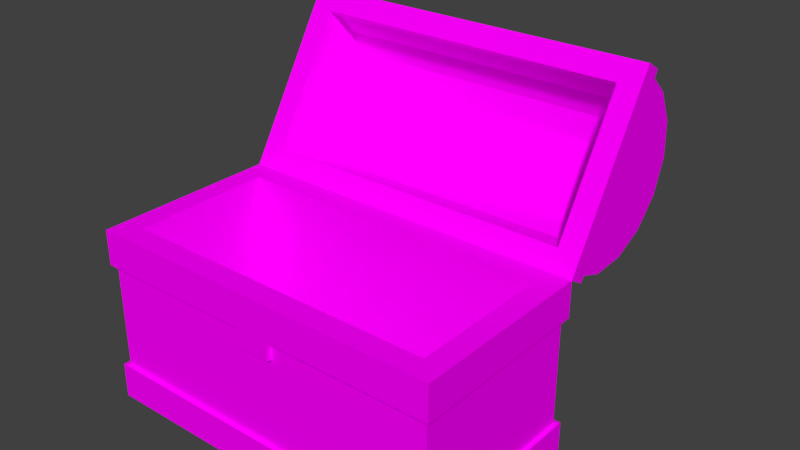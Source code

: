 # Source: Chest.blend  (saved by Blender 2.76.0; exported with 4.5.12 LTS)
import bpy
from mathutils import Matrix  # noqa: F401  (used for matrix-valued properties, if any)

bpy.ops.wm.read_factory_settings(use_empty=True)
scene = bpy.context.scene
scene.name = 'Scene'

# ---- collections
col_collection_1 = bpy.data.collections.new('Collection 1'); scene.collection.children.link(col_collection_1)

# ---- images (referenced by path relative to the original .blend; pixels are not part of the script)
import os
ASSET_DIR = os.environ.get("B2B_ASSET_DIR", "")  # directory of the original .blend (textures are referenced by path, not embedded)
HERE = os.path.dirname(os.path.abspath(__file__))  # packed textures are extracted next to this script under _unpacked/

def load_image(name, relpath, width, height, colorspace="sRGB"):
    """Load a texture the original file referenced (path relative to the .blend, or extracted next to this script)."""
    p = next((c for c in (os.path.join(HERE, relpath), os.path.join(ASSET_DIR, relpath)) if relpath and os.path.exists(c)), "")
    if p:
        img = bpy.data.images.load(p, check_existing=True)
        img.name = name
    else:  # same state as the original file: an image datablock whose file is absent (Cycles renders it pink)
        img = bpy.data.images.new(name, width, height)
        img.source = "FILE"
        img.filepath = "//" + (relpath or name)
    img.colorspace_settings.name = colorspace
    return img
img_tex_main_menu_obj_png = load_image('TEX_Main_Menu_Obj.png', 'TEX_Main_Menu_Obj.png', 1024, 1024, 'sRGB')

# ---- materials (node trees are filled in below, after node groups)
mat_mat_chest_top = bpy.data.materials.new('MAT_Chest_Top')
mat_mat_chest_top.alpha_threshold = 0.0
mat_mat_chest_top.roughness = 0.5
mat_mat_chest_bottom = bpy.data.materials.new('MAT_Chest_Bottom')
mat_mat_chest_bottom.alpha_threshold = 0.0
mat_mat_chest_bottom.roughness = 0.5

# ---- material node trees
mat_mat_chest_top.use_nodes = True; mat_mat_chest_top.node_tree.nodes.clear()
_N = mat_mat_chest_top.node_tree.nodes; _L = mat_mat_chest_top.node_tree.links
n0 = _N.new('ShaderNodeOutputMaterial'); n0.name = 'Material Output'; n0.location = (300, 300)
n1 = _N.new('ShaderNodeBsdfDiffuse'); n1.name = 'Diffuse BSDF'; n1.location = (10, 300)
n2 = _N.new('ShaderNodeTexImage'); n2.name = 'Image Texture'; n2.location = (-262, 390)
n2.width = 140
n2.image = img_tex_main_menu_obj_png
_L.new(n1.outputs[0], n0.inputs[0])
_L.new(n2.outputs[0], n1.inputs[0])
n0.is_active_output = True
mat_mat_chest_bottom.use_nodes = True; mat_mat_chest_bottom.node_tree.nodes.clear()
_N = mat_mat_chest_bottom.node_tree.nodes; _L = mat_mat_chest_bottom.node_tree.links
n0 = _N.new('ShaderNodeOutputMaterial'); n0.name = 'Material Output'; n0.location = (300, 300)
n1 = _N.new('ShaderNodeBsdfDiffuse'); n1.name = 'Diffuse BSDF'; n1.location = (10, 300)
n2 = _N.new('ShaderNodeTexImage'); n2.name = 'Image Texture'; n2.location = (-247, 365)
n2.width = 140
n2.image = img_tex_main_menu_obj_png
_L.new(n1.outputs[0], n0.inputs[0])
_L.new(n2.outputs[0], n1.inputs[0])
n0.is_active_output = True

# ---- world
world_world = bpy.data.worlds.new('World'); scene.world = world_world
world_world.color = (0.05088, 0.05088, 0.05088)
world_world.use_sun_shadow = False
world_world.sun_shadow_jitter_overblur = 0.0
world_world.cycles.sampling_method = 'MANUAL'
world_world.cycles.sample_map_resolution = 256

# ---- meshes
me_cylinder = bpy.data.meshes.new('Cylinder')
me_cylinder.from_pydata([(-0.1, -0.025, -1.0), (-0.1, -0.025, 1.0), (-0.4916, -0.525, 0.9064), (-0.4618, -0.6749, 0.9064), (-0.3769, -0.8019, 0.9064), (-0.2499, -0.8868, 0.9064), (-0.1, -0.9269, 0.9), (-0.1, -0.9269, -0.9), (-0.2499, -0.8868, -0.9064), (-0.3769, -0.8019, -0.9064), (-0.4618, -0.6749, -0.9064), (-0.4916, -0.525, -0.9064), (-0.4618, -0.3751, -0.9064), (-0.3769, -0.2481, -0.9064), (-0.2499, -0.1632, -0.9064), (-0.1, -0.1231, -0.9), (-0.1, -1.025, -1.0), (-0.1, -1.025, 1.0), (-0.2913, -0.9869, -1.0), (-0.2913, -0.9869, 1.0), (-0.4536, -0.8786, -1.0), (-0.4536, -0.8786, 1.0), (-0.5619, -0.7163, -1.0), (-0.5619, -0.7163, 1.0), (-0.6, -0.525, -1.0), (-0.6, -0.525, 1.0), (-0.5619, -0.3337, -1.0), (-0.5619, -0.3337, 1.0), (-0.4536, -0.1714, -1.0), (-0.4536, -0.1714, 1.0), (-0.2913, -0.06306, -1.0), (-0.2913, -0.06306, 1.0), (-0.4618, -0.3751, 0.9064), (-0.3769, -0.2481, 0.9064), (-0.2499, -0.1632, 0.9064), (-0.1, -0.1231, 0.9), (-0.2499, -0.8868, 0.0), (-0.1, -0.9269, 0.0), (6.706e-08, -0.9269, 0.9), (-6.706e-08, -0.9269, -0.9), (-6.706e-08, -0.1231, -0.9), (-0.1, -0.025, 0.0), (-0.3769, -0.8019, 0.0), (6.706e-08, -0.1231, 0.9), (-0.1, -2.421e-08, -1.025), (-0.1, -2.421e-08, 1.025), (-0.1, -1.05, -1.025), (-0.1, -1.05, 1.025), (7.451e-08, -1.05, 1.025), (-7.451e-08, -1.05, -1.025), (-7.451e-08, -2.421e-08, -1.025), (7.451e-08, -2.421e-08, 1.025), (-0.1, -1.025, 0.0), (-0.2913, -0.9869, 0.0), (-0.4536, -0.8786, 0.0), (-0.5619, -0.7163, 0.0), (-0.6, -0.525, 0.0), (-0.5619, -0.3337, 0.0), (-0.4536, -0.1714, 0.0), (-0.2913, -0.06306, 0.0), (-0.4618, -0.6749, 0.0), (-0.4916, -0.525, 0.0), (-0.4618, -0.3751, 0.0), (-0.3769, -0.2481, 5.96e-08), (-0.1, -0.1231, 0.0), (-0.2499, -0.1632, 0.0), (0.0, -0.9269, 0.0), (0.0, -0.1231, 0.0), (-0.1, -2.421e-08, 0.0), (-0.1, -1.05, 0.0), (0.0, -2.421e-08, 0.0), (0.0, -1.05, 0.0)], [], [(61, 62, 32, 2), (60, 61, 2, 3), (36, 42, 4, 5), (37, 36, 5, 6), (6, 5, 4, 3, 2, 32, 33, 34, 35), (15, 14, 13, 12, 11, 10, 9, 8, 7), (0, 16, 18, 20, 22, 24, 26, 28, 30), (17, 1, 31, 29, 27, 25, 23, 21, 19), (52, 17, 19, 53), (53, 19, 21, 54), (54, 21, 23, 55), (55, 23, 25, 56), (56, 25, 27, 57), (57, 27, 29, 58), (42, 60, 3, 4), (59, 31, 1, 41), (58, 29, 31, 59), (62, 63, 33, 32), (65, 64, 35, 34), (63, 65, 34, 33), (15, 7, 39, 40), (52, 16, 46, 69), (41, 1, 45, 68), (64, 15, 40, 67), (50, 70, 67, 40), (39, 49, 50, 40), (43, 51, 48, 38), (66, 71, 49, 39), (38, 48, 71, 66), (37, 6, 38, 66), (44, 68, 70, 50), (6, 35, 43, 38), (68, 45, 51, 70), (69, 46, 49, 71), (46, 44, 50, 49), (45, 47, 48, 51), (16, 0, 44, 46), (47, 69, 71, 48), (7, 37, 66, 39), (1, 17, 47, 45), (70, 51, 43, 67), (35, 64, 67, 43), (0, 41, 68, 44), (17, 52, 69, 47), (13, 14, 65, 63), (14, 15, 64, 65), (12, 13, 63, 62), (28, 58, 59, 30), (30, 59, 41, 0), (9, 10, 60, 42), (26, 57, 58, 28), (24, 56, 57, 26), (22, 55, 56, 24), (20, 54, 55, 22), (18, 53, 54, 20), (16, 52, 53, 18), (7, 8, 36, 37), (8, 9, 42, 36), (10, 11, 61, 60), (11, 12, 62, 61)])
_uv = me_cylinder.uv_layers.new(name='UVMap')
_uv.uv.foreach_set('vector', [0.6975, 0.2225, 0.7099, 0.2225, 0.7099, 0.2956, 0.6975, 0.2956, 0.6852, 0.2225, 0.6975, 0.2225, 0.6975, 0.2956, 0.6852, 0.2956, 0.6606, 0.2225, 0.6729, 0.2225, 0.6729, 0.2956, 0.6606, 0.2956, 0.6481, 0.2225, 0.6606, 0.2225, 0.6606, 0.2956, 0.6481, 0.2951, 0.6365, 0.4881, 0.6398, 0.476, 0.6466, 0.4657, 0.6569, 0.4589, 0.6689, 0.4565, 0.681, 0.4589, 0.6913, 0.4657, 0.6981, 0.476, 0.7014, 0.4881, 0.7014, 0.5043, 0.6981, 0.5164, 0.6913, 0.5267, 0.681, 0.5335, 0.6689, 0.5359, 0.6569, 0.5335, 0.6466, 0.5267, 0.6398, 0.5164, 0.6365, 0.5043, 0.7172, 0.4159, 0.6365, 0.4159, 0.6396, 0.4005, 0.6483, 0.3874, 0.6614, 0.3787, 0.6769, 0.3756, 0.6923, 0.3787, 0.7054, 0.3874, 0.7141, 0.4005, 0.6365, 0.4161, 0.7172, 0.4161, 0.7141, 0.4315, 0.7054, 0.4446, 0.6923, 0.4533, 0.6769, 0.4564, 0.6614, 0.4533, 0.6483, 0.4446, 0.6396, 0.4315, 0.7206, 0.1493, 0.64, 0.1493, 0.64, 0.1336, 0.7206, 0.1336, 0.7206, 0.1336, 0.64, 0.1336, 0.64, 0.1179, 0.7206, 0.1179, 0.7206, 0.1179, 0.64, 0.1179, 0.64, 0.1022, 0.7206, 0.1022, 0.7206, 0.1022, 0.64, 0.1022, 0.64, 0.08643, 0.7206, 0.08643, 0.7206, 0.08643, 0.64, 0.08643, 0.64, 0.0707, 0.7206, 0.0707, 0.7206, 0.0707, 0.64, 0.0707, 0.64, 0.05497, 0.7206, 0.05497, 0.6729, 0.2225, 0.6852, 0.2225, 0.6852, 0.2956, 0.6729, 0.2956, 0.7206, 0.03924, 0.64, 0.03924, 0.64, 0.02351, 0.7206, 0.02351, 0.7206, 0.05497, 0.64, 0.05497, 0.64, 0.03924, 0.7206, 0.03924, 0.7099, 0.2225, 0.7222, 0.2225, 0.7222, 0.2956, 0.7099, 0.2956, 0.7345, 0.2225, 0.747, 0.2225, 0.747, 0.2951, 0.7345, 0.2956, 0.7222, 0.2225, 0.7345, 0.2225, 0.7345, 0.2956, 0.7222, 0.2956, 0.7014, 0.5043, 0.6365, 0.5043, 0.6365, 0.4963, 0.7014, 0.4963, 0.9769, 0.2575, 0.9769, 0.1769, 0.979, 0.1749, 0.979, 0.2575, 0.9769, 0.5075, 0.9769, 0.4268, 0.979, 0.4248, 0.979, 0.5075, 0.747, 0.2225, 0.747, 0.15, 0.7551, 0.15, 0.7551, 0.2225, 0.987, 0.09021, 0.987, 0.007568, 0.9969, 0.007568, 0.9969, 0.08013, 0.9971, 0.1649, 0.987, 0.1749, 0.987, 0.09021, 0.9971, 0.1001, 0.9971, 0.4149, 0.987, 0.4248, 0.987, 0.3402, 0.9971, 0.3501, 0.9969, 0.2575, 0.987, 0.2575, 0.987, 0.1749, 0.9969, 0.1849, 0.9969, 0.3301, 0.987, 0.3402, 0.987, 0.2575, 0.9969, 0.2575, 0.6481, 0.2225, 0.6481, 0.2951, 0.64, 0.2951, 0.64, 0.2225, 0.979, 0.09021, 0.979, 0.007568, 0.987, 0.007568, 0.987, 0.09021, 0.6365, 0.4881, 0.7014, 0.4881, 0.7014, 0.4961, 0.6365, 0.4961, 0.979, 0.5075, 0.979, 0.4248, 0.987, 0.4248, 0.987, 0.5075, 0.979, 0.2575, 0.979, 0.1749, 0.987, 0.1749, 0.987, 0.2575, 0.979, 0.1749, 0.979, 0.09021, 0.987, 0.09021, 0.987, 0.1749, 0.979, 0.4248, 0.979, 0.3402, 0.987, 0.3402, 0.987, 0.4248, 0.9769, 0.1729, 0.9769, 0.09223, 0.979, 0.09021, 0.979, 0.1749, 0.979, 0.3402, 0.979, 0.2575, 0.987, 0.2575, 0.987, 0.3402, 0.6481, 0.15, 0.6481, 0.2225, 0.64, 0.2225, 0.64, 0.15, 0.9769, 0.4228, 0.9769, 0.3422, 0.979, 0.3402, 0.979, 0.4248, 0.987, 0.5075, 0.987, 0.4248, 0.9969, 0.4349, 0.9969, 0.5075, 0.747, 0.2951, 0.747, 0.2225, 0.7551, 0.2225, 0.7551, 0.2951, 0.9769, 0.0882, 0.9769, 0.007568, 0.979, 0.007568, 0.979, 0.09021, 0.9769, 0.3381, 0.9769, 0.2575, 0.979, 0.2575, 0.979, 0.3402, 0.7222, 0.1495, 0.7345, 0.1495, 0.7345, 0.2225, 0.7222, 0.2225, 0.7345, 0.1495, 0.747, 0.15, 0.747, 0.2225, 0.7345, 0.2225, 0.7099, 0.1495, 0.7222, 0.1495, 0.7222, 0.2225, 0.7099, 0.2225, 0.8013, 0.05497, 0.7206, 0.05497, 0.7206, 0.03924, 0.8013, 0.03924, 0.8013, 0.03924, 0.7206, 0.03924, 0.7206, 0.02351, 0.8013, 0.02351, 0.6729, 0.1495, 0.6852, 0.1495, 0.6852, 0.2225, 0.6729, 0.2225, 0.8013, 0.0707, 0.7206, 0.0707, 0.7206, 0.05497, 0.8013, 0.05497, 0.8013, 0.08643, 0.7206, 0.08643, 0.7206, 0.0707, 0.8013, 0.0707, 0.8013, 0.1022, 0.7206, 0.1022, 0.7206, 0.08643, 0.8013, 0.08643, 0.8013, 0.1179, 0.7206, 0.1179, 0.7206, 0.1022, 0.8013, 0.1022, 0.8013, 0.1336, 0.7206, 0.1336, 0.7206, 0.1179, 0.8013, 0.1179, 0.8013, 0.1493, 0.7206, 0.1493, 0.7206, 0.1336, 0.8013, 0.1336, 0.6481, 0.15, 0.6606, 0.1495, 0.6606, 0.2225, 0.6481, 0.2225, 0.6606, 0.1495, 0.6729, 0.1495, 0.6729, 0.2225, 0.6606, 0.2225, 0.6852, 0.1495, 0.6975, 0.1495, 0.6975, 0.2225, 0.6852, 0.2225, 0.6975, 0.1495, 0.7099, 0.1495, 0.7099, 0.2225, 0.6975, 0.2225])
me_cylinder.materials.append(mat_mat_chest_top)
me_cylinder.use_remesh_preserve_volume = False
me_cylinder.use_remesh_preserve_attributes = False
me_cylinder.use_mirror_vertex_groups = False
me_cylinder.update()
me_cube = bpy.data.meshes.new('Cube')
me_cube.from_pydata([(-0.9, 0.8, 0.1), (-0.9, -0.8, 0.1), (-0.9, -0.8, 2.0), (-0.9, 0.8, 2.0), (-1.0, -1.0, 0.4), (-1.0, -1.0, 1.6), (-1.0, 1.0, 0.4), (-1.0, 1.0, 1.6), (-1.025, 1.05, 0.0), (-1.025, -1.05, 0.0), (-1.025, -1.05, 0.4), (-1.025, 1.05, 0.4), (-1.0, -1.0, 1.4), (-1.0, 1.0, 1.4), (-0.1, 0.8, 0.1), (-0.1, -0.8, 0.1), (-0.1, -0.8, 2.0), (-0.1, 0.8, 2.0), (-0.1, 1.0, 1.6), (-0.1, 1.0, 0.4), (-0.1, -1.0, 0.4), (-0.1, -1.0, 1.6), (-0.1, 1.05, 0.0), (-0.1, -1.05, 0.0), (-0.1, 1.05, 0.4), (-0.1, -1.05, 0.4), (-0.1, -1.0, 1.4), (-0.1, 1.0, 1.4), (-1.025, -1.05, 1.6), (-1.025, -1.05, 2.0), (-1.025, 1.05, 1.6), (-1.025, 1.05, 2.0), (-0.1, 1.05, 2.0), (-0.1, -1.05, 2.0), (-0.1, 1.05, 1.6), (-0.1, -1.05, 1.6), (-0.1, -1.05, 1.4), (0.9, 0.8, 0.1), (0.9, -0.8, 0.1), (0.9, -0.8, 2.0), (0.9, 0.8, 2.0), (1.0, -1.0, 0.4), (1.0, -1.0, 1.6), (1.0, 1.0, 0.4), (1.0, 1.0, 1.6), (1.025, 1.05, 0.0), (1.025, -1.05, 0.0), (1.025, -1.05, 0.4), (1.025, 1.05, 0.4), (1.0, -1.0, 1.4), (1.0, 1.0, 1.4), (0.0, 0.8, 0.1), (0.0, -0.8, 0.1), (0.0, -0.8, 2.0), (0.0, 0.8, 2.0), (0.0, 1.0, 1.6), (0.0, 1.0, 0.4), (0.0, -1.0, 0.4), (0.0, 1.05, 0.0), (0.0, -1.05, 0.0), (0.0, 1.05, 0.4), (0.0, -1.05, 0.4), (0.0, -1.0, 1.4), (0.0, 1.0, 1.4), (0.1, 0.8, 0.1), (0.1, -0.8, 0.1), (0.1, -0.8, 2.0), (0.1, 0.8, 2.0), (0.1, 1.0, 1.6), (0.1, 1.0, 0.4), (0.1, -1.0, 0.4), (0.1, -1.0, 1.6), (0.1, 1.05, 0.0), (0.1, -1.05, 0.0), (0.1, 1.05, 0.4), (0.1, -1.05, 0.4), (0.1, -1.0, 1.4), (0.1, 1.0, 1.4), (1.025, -1.05, 1.6), (1.025, -1.05, 2.0), (1.025, 1.05, 1.6), (1.025, 1.05, 2.0), (0.1, 1.05, 2.0), (0.1, -1.05, 2.0), (0.1, 1.05, 1.6), (0.1, -1.05, 1.6), (0.0, -1.05, 1.6), (0.0, -1.05, 1.4), (0.0, 1.05, 1.6), (0.0, 1.05, 2.0), (0.0, -1.05, 2.0), (0.1, -1.05, 1.4)], [], [(7, 5, 28, 30), (14, 0, 1, 15), (15, 1, 2, 16), (1, 0, 3, 2), (17, 3, 0, 14), (2, 29, 33, 16), (17, 54, 89, 32), (53, 16, 33, 90), (4, 12, 13, 6), (26, 12, 4, 20), (12, 5, 7, 13), (63, 56, 19, 27), (26, 21, 5, 12), (24, 22, 8, 11), (9, 10, 11, 8), (23, 25, 10, 9), (58, 59, 23, 22), (20, 4, 10, 25), (4, 6, 11, 10), (18, 27, 13, 7), (19, 56, 60, 24), (3, 31, 29, 2), (6, 19, 24, 11), (55, 63, 27, 18), (6, 13, 27, 19), (57, 20, 25, 61), (45, 46, 73, 72), (59, 61, 25, 23), (60, 58, 22, 24), (21, 26, 36, 35), (62, 26, 20, 57), (55, 18, 34, 88), (54, 17, 14, 51), (52, 15, 16, 53), (51, 14, 15, 52), (5, 21, 35, 28), (35, 33, 29, 28), (28, 29, 31, 30), (32, 34, 30, 31), (87, 86, 35, 36), (89, 88, 34, 32), (86, 90, 33, 35), (18, 7, 30, 34), (26, 62, 87, 36), (17, 32, 31, 3), (44, 80, 78, 42), (64, 65, 38, 37), (65, 66, 39, 38), (38, 39, 40, 37), (67, 64, 37, 40), (39, 66, 83, 79), (67, 82, 89, 54), (53, 90, 83, 66), (41, 43, 50, 49), (76, 70, 41, 49), (49, 50, 44, 42), (63, 77, 69, 56), (76, 49, 42, 71), (74, 48, 45, 72), (46, 45, 48, 47), (73, 46, 47, 75), (72, 73, 59, 58), (70, 75, 47, 41), (41, 47, 48, 43), (68, 44, 50, 77), (69, 74, 60, 56), (40, 39, 79, 81), (43, 48, 74, 69), (55, 68, 77, 63), (43, 69, 77, 50), (57, 61, 75, 70), (59, 73, 75, 61), (60, 74, 72, 58), (71, 85, 91, 76), (62, 57, 70, 76), (55, 88, 84, 68), (54, 51, 64, 67), (52, 53, 66, 65), (51, 52, 65, 64), (42, 78, 85, 71), (85, 78, 79, 83), (78, 80, 81, 79), (82, 81, 80, 84), (87, 91, 85, 86), (89, 82, 84, 88), (86, 85, 83, 90), (68, 84, 80, 44), (76, 91, 87, 62), (67, 40, 81, 82), (23, 9, 8, 22)])
_uv = me_cube.uv_layers.new(name='UVMap')
_uv.uv.foreach_set('vector', [0.9265, 0.4356, 0.9265, 0.3176, 0.9286, 0.3134, 0.9286, 0.4398, 0.6964, 0.211, 0.6964, 0.1627, 0.7931, 0.1627, 0.7931, 0.211, 0.7931, 0.211, 0.7931, 0.1627, 0.908, 0.1627, 0.908, 0.211, 0.7931, 0.1627, 0.7931, 0.06591, 0.908, 0.06591, 0.908, 0.1627, 0.908, 0.01754, 0.908, 0.06591, 0.7931, 0.06591, 0.7931, 0.01754, 0.9677, 0.3058, 0.9527, 0.3134, 0.9527, 0.2577, 0.9677, 0.2577, 0.9677, 0.4955, 0.9677, 0.5016, 0.9527, 0.5016, 0.9527, 0.4955, 0.9677, 0.2516, 0.9677, 0.2577, 0.9527, 0.2577, 0.9527, 0.2516, 0.6913, 0.1812, 0.6309, 0.1812, 0.6309, 0.06024, 0.6913, 0.06024, 0.6309, 0.2356, 0.6309, 0.1812, 0.6913, 0.1812, 0.6913, 0.2356, 0.6309, 0.1812, 0.6188, 0.1812, 0.6188, 0.06024, 0.6309, 0.06024, 0.6309, -0.0002214, 0.6913, -0.0002213, 0.6913, 0.005825, 0.6309, 0.005825, 0.6309, 0.2356, 0.6188, 0.2356, 0.6188, 0.1812, 0.6309, 0.1812, 0.9915, 0.4962, 0.9675, 0.4962, 0.9675, 0.4406, 0.9915, 0.4406, 0.9675, 0.3143, 0.9915, 0.3143, 0.9915, 0.4406, 0.9675, 0.4406, 0.9675, 0.2587, 0.9915, 0.2587, 0.9915, 0.3143, 0.9675, 0.3143, 0.9079, 0.495, 0.7809, 0.495, 0.7809, 0.4889, 0.9079, 0.4889, 0.9945, 0.2587, 0.9945, 0.3128, 0.9915, 0.3143, 0.9915, 0.2587, 0.9936, 0.3185, 0.9936, 0.4363, 0.9915, 0.4406, 0.9915, 0.3143, 0.6188, 0.005825, 0.6309, 0.005825, 0.6309, 0.06024, 0.6188, 0.06024, 0.9945, 0.4962, 0.9945, 0.5022, 0.9915, 0.5022, 0.9915, 0.4962, 0.9602, 0.4248, 0.9527, 0.4398, 0.9527, 0.3134, 0.9602, 0.3284, 0.9945, 0.4421, 0.9945, 0.4962, 0.9915, 0.4962, 0.9915, 0.4406, 0.6188, -0.0002214, 0.6309, -0.0002214, 0.6309, 0.005825, 0.6188, 0.005825, 0.6913, 0.06024, 0.6309, 0.06024, 0.6309, 0.005825, 0.6913, 0.005825, 0.9945, 0.2527, 0.9945, 0.2587, 0.9915, 0.2587, 0.9915, 0.2527, 0.9079, 0.557, 0.7809, 0.557, 0.7809, 0.501, 0.9079, 0.501, 0.9675, 0.2527, 0.9915, 0.2527, 0.9915, 0.2587, 0.9675, 0.2587, 0.9915, 0.5022, 0.9675, 0.5022, 0.9675, 0.4962, 0.9915, 0.4962, 0.9286, 0.2607, 0.9165, 0.2607, 0.9165, 0.2577, 0.9286, 0.2577, 0.6309, 0.2416, 0.6309, 0.2356, 0.6913, 0.2356, 0.6913, 0.2416, 0.9256, 0.5016, 0.9256, 0.4955, 0.9286, 0.4955, 0.9286, 0.5016, 0.908, 0.0115, 0.908, 0.01754, 0.7931, 0.01754, 0.7931, 0.0115, 0.7931, 0.2171, 0.7931, 0.211, 0.908, 0.211, 0.908, 0.2171, 0.6964, 0.2171, 0.6964, 0.211, 0.7931, 0.211, 0.7931, 0.2171, 0.9256, 0.3119, 0.9256, 0.2577, 0.9286, 0.2577, 0.9286, 0.3134, 0.9286, 0.2577, 0.9527, 0.2577, 0.9527, 0.3134, 0.9286, 0.3134, 0.9286, 0.3134, 0.9527, 0.3134, 0.9527, 0.4398, 0.9286, 0.4398, 0.9527, 0.4955, 0.9286, 0.4955, 0.9286, 0.4398, 0.9527, 0.4398, 0.9165, 0.2516, 0.9286, 0.2516, 0.9286, 0.2577, 0.9165, 0.2577, 0.9527, 0.5016, 0.9286, 0.5016, 0.9286, 0.4955, 0.9527, 0.4955, 0.9286, 0.2516, 0.9527, 0.2516, 0.9527, 0.2577, 0.9286, 0.2577, 0.9256, 0.4955, 0.9256, 0.4413, 0.9286, 0.4398, 0.9286, 0.4955, 0.9135, 0.2577, 0.9135, 0.2516, 0.9165, 0.2516, 0.9165, 0.2577, 0.9677, 0.4955, 0.9527, 0.4955, 0.9527, 0.4398, 0.9677, 0.4474, 0.9265, 0.06767, 0.9286, 0.06346, 0.9286, 0.1899, 0.9265, 0.1857, 0.6964, 0.2231, 0.7931, 0.2231, 0.7931, 0.2715, 0.6964, 0.2715, 0.7931, 0.2231, 0.908, 0.2231, 0.908, 0.2715, 0.7931, 0.2715, 0.7931, 0.2715, 0.908, 0.2715, 0.908, 0.3682, 0.7931, 0.3682, 0.908, 0.4166, 0.7931, 0.4166, 0.7931, 0.3682, 0.908, 0.3682, 0.9677, 0.1974, 0.9677, 0.2456, 0.9527, 0.2456, 0.9527, 0.1899, 0.9677, 0.007754, 0.9527, 0.007754, 0.9527, 0.001732, 0.9677, 0.001732, 0.9677, 0.2516, 0.9527, 0.2516, 0.9527, 0.2456, 0.9677, 0.2456, 0.6913, 0.3021, 0.6913, 0.423, 0.6309, 0.423, 0.6309, 0.3021, 0.6309, 0.2477, 0.6913, 0.2477, 0.6913, 0.3021, 0.6309, 0.3021, 0.6309, 0.3021, 0.6309, 0.423, 0.6188, 0.423, 0.6188, 0.3021, 0.6309, 0.4835, 0.6309, 0.4774, 0.6913, 0.4774, 0.6913, 0.4835, 0.6309, 0.2477, 0.6309, 0.3021, 0.6188, 0.3021, 0.6188, 0.2477, 0.9915, 0.009228, 0.9915, 0.06484, 0.9675, 0.06484, 0.9675, 0.009228, 0.9675, 0.1911, 0.9675, 0.06484, 0.9915, 0.06484, 0.9915, 0.1911, 0.9675, 0.2467, 0.9675, 0.1911, 0.9915, 0.1911, 0.9915, 0.2467, 0.9079, 0.501, 0.7809, 0.501, 0.7809, 0.495, 0.9079, 0.495, 0.9945, 0.2467, 0.9915, 0.2467, 0.9915, 0.1911, 0.9945, 0.1926, 0.9936, 0.1869, 0.9915, 0.1911, 0.9915, 0.06484, 0.9936, 0.0691, 0.6188, 0.4774, 0.6188, 0.423, 0.6309, 0.423, 0.6309, 0.4774, 0.9945, 0.009228, 0.9915, 0.009228, 0.9915, 0.003216, 0.9945, 0.003216, 0.9602, 0.07851, 0.9602, 0.1749, 0.9527, 0.1899, 0.9527, 0.06346, 0.9945, 0.06334, 0.9915, 0.06484, 0.9915, 0.009228, 0.9945, 0.009228, 0.6188, 0.4835, 0.6188, 0.4774, 0.6309, 0.4774, 0.6309, 0.4835, 0.6913, 0.423, 0.6913, 0.4774, 0.6309, 0.4774, 0.6309, 0.423, 0.9945, 0.2527, 0.9915, 0.2527, 0.9915, 0.2467, 0.9945, 0.2467, 0.9675, 0.2527, 0.9675, 0.2467, 0.9915, 0.2467, 0.9915, 0.2527, 0.9915, 0.003216, 0.9915, 0.009228, 0.9675, 0.009228, 0.9675, 0.003216, 0.9286, 0.2426, 0.9286, 0.2456, 0.9165, 0.2456, 0.9165, 0.2426, 0.6309, 0.2416, 0.6913, 0.2416, 0.6913, 0.2477, 0.6309, 0.2477, 0.9256, 0.001732, 0.9286, 0.001732, 0.9286, 0.007754, 0.9256, 0.007754, 0.908, 0.4226, 0.7931, 0.4226, 0.7931, 0.4166, 0.908, 0.4166, 0.7931, 0.2171, 0.908, 0.2171, 0.908, 0.2231, 0.7931, 0.2231, 0.6964, 0.2171, 0.7931, 0.2171, 0.7931, 0.2231, 0.6964, 0.2231, 0.9256, 0.1914, 0.9286, 0.1899, 0.9286, 0.2456, 0.9256, 0.2456, 0.9286, 0.2456, 0.9286, 0.1899, 0.9527, 0.1899, 0.9527, 0.2456, 0.9286, 0.1899, 0.9286, 0.06346, 0.9527, 0.06346, 0.9527, 0.1899, 0.9527, 0.007754, 0.9527, 0.06346, 0.9286, 0.06346, 0.9286, 0.007754, 0.9165, 0.2516, 0.9165, 0.2456, 0.9286, 0.2456, 0.9286, 0.2516, 0.9527, 0.001732, 0.9527, 0.007754, 0.9286, 0.007754, 0.9286, 0.001732, 0.9286, 0.2516, 0.9286, 0.2456, 0.9527, 0.2456, 0.9527, 0.2516, 0.9256, 0.007754, 0.9286, 0.007754, 0.9286, 0.06346, 0.9256, 0.06195, 0.9135, 0.2456, 0.9165, 0.2456, 0.9165, 0.2516, 0.9135, 0.2516, 0.9677, 0.007754, 0.9677, 0.05593, 0.9527, 0.06346, 0.9527, 0.007754, 0.7809, 0.4889, 0.7809, 0.433, 0.9079, 0.433, 0.9079, 0.4889])
me_cube.materials.append(mat_mat_chest_bottom)
me_cube.use_remesh_preserve_volume = False
me_cube.use_remesh_preserve_attributes = False
me_cube.use_mirror_vertex_groups = False
me_cube.update()

# ---- objects
ob_mdl_chest_top = bpy.data.objects.new('MDL_Chest_Top', me_cylinder)
ob_mdl_chest_bottom = bpy.data.objects.new('MDL_Chest_Bottom', me_cube)

# ---- transforms, parenting, visibility, modifiers, constraints
ob_mdl_chest_top.location = (0.0, 0.525, 1.0)
ob_mdl_chest_top.rotation_euler = (-1.571, -0.5441, -1.571)
ob_mdl_chest_top.lineart.crease_threshold = 0.0
ob_mdl_chest_bottom.location = (0.0, 0.0, 0.0)
ob_mdl_chest_bottom.scale = (1.0, 0.5, 0.5)
ob_mdl_chest_bottom.lock_rotations_4d = False
ob_mdl_chest_bottom.empty_display_type = 'ARROWS'
ob_mdl_chest_bottom.lineart.crease_threshold = 0.0

# ---- collection membership
col_collection_1.objects.link(ob_mdl_chest_top)
col_collection_1.objects.link(ob_mdl_chest_bottom)

# ---- scene / render settings (as saved in the file)
scene.frame_start = 1; scene.frame_end = 250; scene.frame_set(128)
scene.render.engine = 'CYCLES'
scene.render.resolution_percentage = 50
scene.render.dither_intensity = 0.0
scene.cycles.use_denoising = False
scene.cycles.samples = 10
scene.cycles.sampling_pattern = 'TABULATED_SOBOL'
scene.cycles.light_sampling_threshold = 0.0
scene.cycles.use_adaptive_sampling = False
scene.cycles.use_light_tree = False
scene.cycles.blur_glossy = 0.0
scene.cycles.pixel_filter_type = 'GAUSSIAN'
scene.cycles.sample_clamp_indirect = 0.0
scene.view_settings.view_transform = 'Standard'
bpy.context.view_layer.update()

# ---- added for rendering (the .blend has no active camera and no usable light): camera, sun
cam_auto = bpy.data.cameras.new('AutoCamera')
cam_auto.lens = 50.0
cam_auto.sensor_width = 36.0
cam_auto.clip_end = 1000.0
ob_auto_camera = bpy.data.objects.new('AutoCamera', cam_auto)
scene.collection.objects.link(ob_auto_camera)
ob_auto_camera.location = (3.23766, -3.35675, 3.53932)
ob_auto_camera.rotation_euler = (1.09748, -7.21219e-08, 0.694738)
scene.camera = ob_auto_camera
light_auto_sun = bpy.data.lights.new('AutoSun', 'SUN')
light_auto_sun.energy = 3.0
light_auto_sun.angle = 0.0523599
ob_auto_sun = bpy.data.objects.new('AutoSun', light_auto_sun)
scene.collection.objects.link(ob_auto_sun)
ob_auto_sun.rotation_euler = (0.872665, 0.174533, 0.523599)
bpy.context.view_layer.update()
